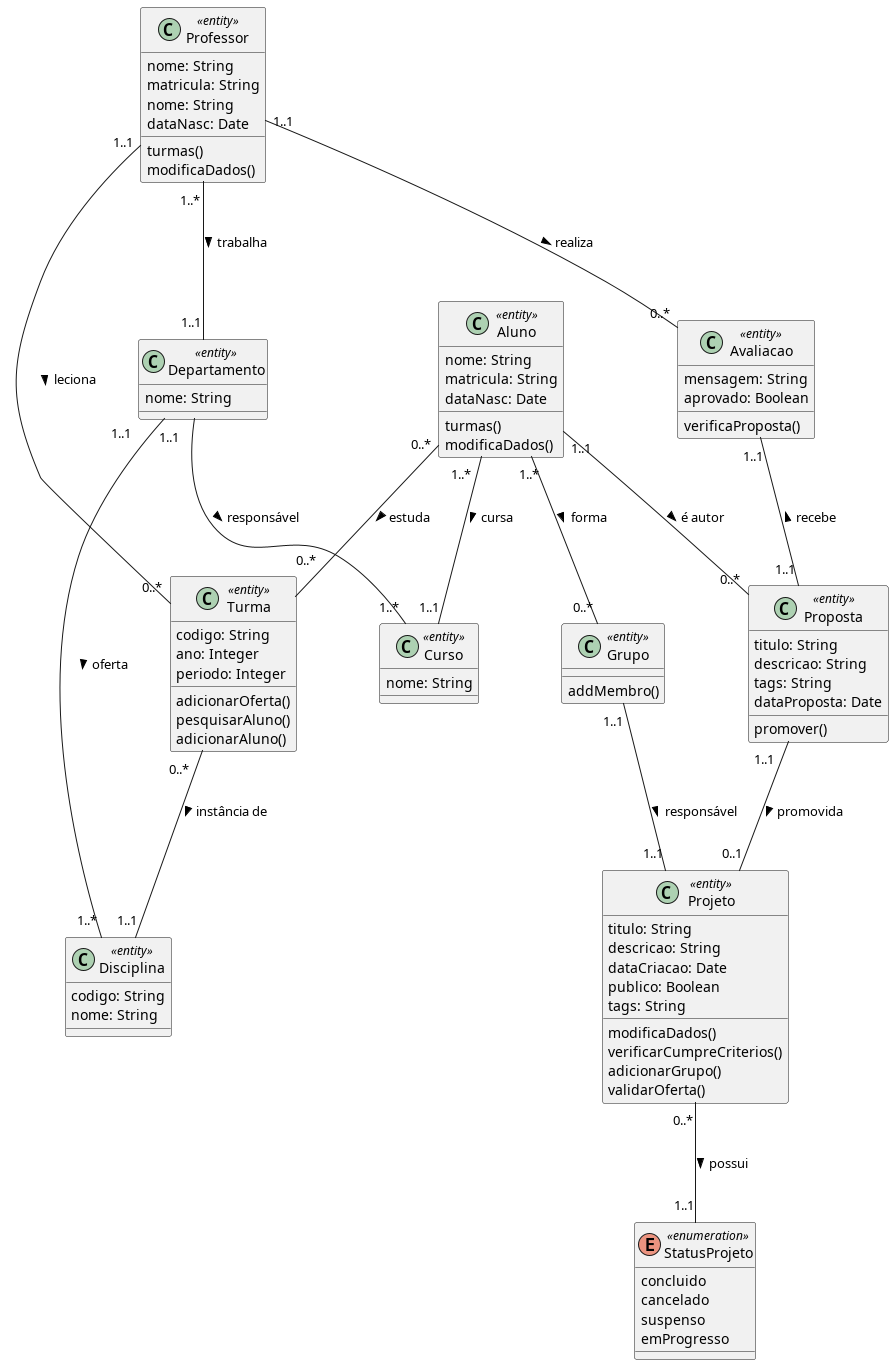

The diagram above was rendered by PlantUML. Its source (embedded in the PNG):
@startuml 
class Departamento <<entity>> {
  nome: String
}

class Curso <<entity>> {
  nome: String
}

class Disciplina <<entity>> {
  codigo: String
  nome: String
}

class Professor <<entity>> {
  nome: String
  matricula: String
  nome: String
  dataNasc: Date
  turmas()
  modificaDados()
}

class Aluno <<entity>> {
  nome: String
  matricula: String
  dataNasc: Date
  turmas()
  modificaDados()
}

class Grupo <<entity>> {
  addMembro()
}

enum StatusProjeto <<enumeration>> {
  concluido
  cancelado
  suspenso
  emProgresso
}

class Projeto <<entity>> {
  titulo: String
  descricao: String
  dataCriacao: Date
  publico: Boolean
  tags: String
  modificaDados()
  verificarCumpreCriterios()
  adicionarGrupo()
  validarOferta()
}

class Proposta <<entity>> {
  titulo: String
  descricao: String
  tags: String
  dataProposta: Date
  promover()
}

class Turma <<entity>> {
  codigo: String
  ano: Integer
  periodo: Integer
  adicionarOferta()
  pesquisarAluno()
  adicionarAluno()
}

class Avaliacao <<entity>> {
  mensagem: String
  aprovado: Boolean
  verificaProposta()
}

Departamento "1..1" -- "1..*" Disciplina : oferta >
Departamento "1..1" -- "1..*" Curso : responsável >
Aluno "1..*" -- "1..1" Curso : cursa >
Professor "1..*" -- "1..1" Departamento : trabalha >

Proposta "1..1" -- "0..1" Projeto : promovida >

Aluno "1..*" -- "0..*" Grupo : forma >
Aluno "0..*" -- "0..*" Turma : estuda >
Aluno "1..1" -- "0..*" Proposta : é autor >
Avaliacao "1..1" -- "1..1" Proposta : recebe <

Grupo "1..1" -- "1..1" Projeto : responsável >

Professor "1..1" -- "0..*" Turma : leciona >
Professor "1..1" -- "0..*" Avaliacao : realiza >

Turma "0..*" -- "1..1" Disciplina : instância de >

Projeto "0..*" -- "1..1" StatusProjeto : possui >
@enduml